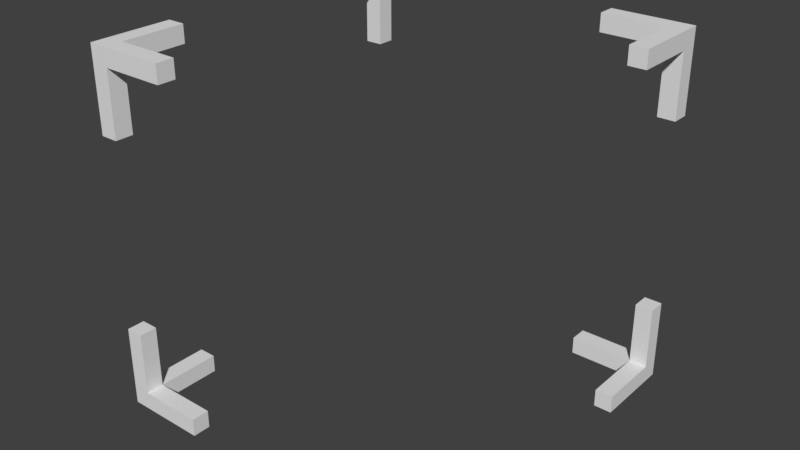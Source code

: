 # Source: Selection.blend  (saved by Blender 2.78.0; exported with 4.5.12 LTS)
import bpy
from mathutils import Matrix  # noqa: F401  (used for matrix-valued properties, if any)

bpy.ops.wm.read_factory_settings(use_empty=True)
scene = bpy.context.scene
scene.name = 'Scene'

# ---- collections
col_collection_1 = bpy.data.collections.new('Collection 1'); scene.collection.children.link(col_collection_1)

# ---- world
world_world = bpy.data.worlds.new('World'); scene.world = world_world
world_world.color = (0.05088, 0.05088, 0.05088)
world_world.use_sun_shadow = False
world_world.sun_shadow_jitter_overblur = 0.0
world_world.cycles.sampling_method = 'MANUAL'

# ---- meshes
me_cube = bpy.data.meshes.new('Cube')
me_cube.from_pydata([(0.5, -0.27, 0.5), (0.45, -0.45, -0.27), (0.27, -0.45, -0.45), (-0.45, 0.27, 0.5), (0.5, 0.5, -0.5), (0.45, -0.27, -0.45), (0.45, -0.45, 0.5), (-0.27, 0.45, 0.5), (0.45, -0.5, 0.45), (0.45, 0.5, -0.45), (-0.27, 0.5, 0.45), (-0.45, 0.5, 0.27), (0.45, 0.45, -0.5), (0.5, -0.45, 0.45), (0.5, -0.5, 0.5), (0.45, -0.45, -0.45), (0.5, -0.45, -0.27), (-0.5, -0.27, 0.5), (-0.27, -0.5, 0.5), (0.5, 0.45, -0.45), (-0.5, -0.5, 0.27), (-0.45, -0.27, 0.5), (-0.27, -0.45, 0.5), (-0.27, -0.5, 0.45), (-0.5, 0.27, 0.5), (-0.27, 0.5, 0.5), (0.5, -0.27, -0.45), (0.45, -0.5, -0.27), (-0.5, 0.5, 0.27), (-0.45, -0.5, 0.27), (-0.5, -0.27, 0.45), (-0.5, 0.45, 0.45), (0.5, 0.5, -0.27), (0.27, 0.5, -0.5), (-0.5, -0.45, 0.27), (-0.45, -0.45, 0.45), (-0.45, 0.45, 0.5), (0.5, 0.27, -0.5), (-0.45, 0.5, 0.45), (0.27, -0.5, -0.45), (0.27, -0.45, -0.5), (-0.45, -0.27, 0.45), (0.45, -0.27, -0.5), (0.5, -0.5, -0.27), (-0.5, 0.5, 0.5), (-0.27, -0.45, 0.45), (-0.45, -0.45, 0.27), (0.27, -0.45, 0.45), (-0.45, 0.27, -0.45), (-0.45, 0.45, -0.27), (0.27, -0.5, -0.5), (0.5, -0.27, -0.5), (-0.27, 0.45, -0.45), (-0.45, 0.45, -0.45), (-0.45, 0.27, -0.5), (-0.27, 0.45, -0.5), (0.45, 0.5, -0.27), (0.27, 0.5, -0.45), (0.27, 0.45, -0.5), (-0.5, 0.27, -0.45), (-0.5, 0.45, -0.27), (0.45, 0.27, -0.5), (-0.45, 0.5, -0.27), (-0.27, 0.5, -0.45), (0.5, -0.45, -0.45), (0.45, -0.5, -0.45), (0.45, -0.45, -0.5), (0.5, -0.5, -0.5), (-0.5, 0.27, -0.5), (-0.5, 0.5, -0.27), (-0.27, 0.5, -0.5), (-0.45, 0.45, -0.5), (0.5, 0.45, -0.27), (0.5, 0.27, -0.45), (-0.5, 0.45, -0.45), (-0.45, 0.5, -0.45), (-0.5, 0.5, -0.5), (0.45, 0.45, -0.45), (0.45, 0.45, -0.27), (0.27, 0.45, -0.45), (0.45, 0.27, -0.45), (-0.5, -0.45, 0.45), (-0.45, -0.5, 0.45), (0.5, -0.5, 0.27), (-0.45, -0.45, 0.5), (-0.5, -0.5, 0.5), (0.27, -0.5, 0.5), (0.5, -0.27, 0.45), (0.5, -0.45, 0.27), (0.45, -0.5, 0.27), (0.27, -0.5, 0.45), (0.45, -0.27, 0.5), (0.27, -0.45, 0.5), (0.45, -0.45, 0.45), (-0.5, 0.45, 0.27), (-0.5, 0.27, 0.45), (0.45, -0.27, 0.45), (0.45, -0.45, 0.27), (-0.45, 0.45, 0.45), (-0.45, 0.45, 0.27), (-0.27, 0.45, 0.45), (-0.45, 0.27, 0.45)], [], [(54, 71, 53, 48), (43, 67, 64, 16), (68, 54, 48, 59), (62, 69, 60, 49), (63, 75, 53, 52), (32, 4, 9, 56), (75, 62, 49, 53), (70, 63, 52, 55), (33, 4, 12, 58), (67, 51, 26, 64), (50, 67, 65, 39), (76, 69, 62, 75), (76, 68, 59, 74), (37, 4, 19, 73), (76, 70, 55, 71), (4, 32, 72, 19), (68, 76, 71, 54), (69, 76, 74, 60), (70, 76, 75, 63), (67, 43, 27, 65), (67, 50, 40, 66), (39, 65, 15, 2), (65, 27, 1, 15), (4, 37, 61, 12), (64, 26, 5, 15), (16, 64, 15, 1), (4, 33, 57, 9), (43, 16, 1, 27), (40, 50, 39, 2), (42, 66, 15, 5), (51, 42, 5, 26), (66, 40, 2, 15), (51, 67, 66, 42), (32, 56, 78, 72), (9, 57, 79, 77), (56, 9, 77, 78), (57, 33, 58, 79), (37, 73, 80, 61), (73, 19, 77, 80), (19, 72, 78, 77), (12, 61, 80, 77), (58, 12, 77, 79), (71, 55, 52, 53), (74, 59, 48, 53), (60, 74, 53, 49), (20, 85, 81, 34), (28, 44, 38, 11), (25, 44, 36, 7), (0, 14, 13, 87), (13, 88, 97, 93), (0, 87, 96, 91), (85, 17, 30, 81), (87, 13, 93, 96), (88, 83, 89, 97), (18, 85, 82, 23), (86, 92, 47, 90), (92, 6, 93, 47), (6, 91, 96, 93), (8, 90, 47, 93), (89, 8, 93, 97), (24, 44, 31, 95), (14, 83, 88, 13), (14, 86, 90, 8), (44, 28, 94, 31), (83, 14, 8, 89), (14, 0, 91, 6), (86, 14, 6, 92), (85, 20, 29, 82), (85, 18, 22, 84), (23, 82, 35, 45), (82, 29, 46, 35), (44, 24, 3, 36), (81, 30, 41, 35), (34, 81, 35, 46), (44, 25, 10, 38), (20, 34, 46, 29), (22, 18, 23, 45), (21, 84, 35, 41), (17, 21, 41, 30), (84, 22, 45, 35), (17, 85, 84, 21), (28, 11, 99, 94), (38, 10, 100, 98), (11, 38, 98, 99), (10, 25, 7, 100), (24, 95, 101, 3), (95, 31, 98, 101), (31, 94, 99, 98), (36, 3, 101, 98), (7, 36, 98, 100)])
me_cube.use_remesh_preserve_volume = False
me_cube.use_remesh_preserve_attributes = False
me_cube.use_mirror_vertex_groups = False
me_cube.update()

# ---- objects
ob_selector = bpy.data.objects.new('Selector', me_cube)

# ---- transforms, parenting, visibility, modifiers, constraints
ob_selector.location = (0.0, 0.0, 0.0)
ob_selector.rotation_euler = (1.571, -0.0, 0.0)
ob_selector.lineart.crease_threshold = 0.0

# ---- collection membership
col_collection_1.objects.link(ob_selector)

# ---- scene / render settings (as saved in the file)
scene.frame_start = 1; scene.frame_end = 250; scene.frame_set(1)
scene.render.engine = 'BLENDER_EEVEE_NEXT'
scene.render.resolution_percentage = 50
scene.render.dither_intensity = 0.0
scene.cycles.use_denoising = False
scene.cycles.samples = 128
scene.cycles.sampling_pattern = 'TABULATED_SOBOL'
scene.cycles.light_sampling_threshold = 0.0
scene.cycles.use_adaptive_sampling = False
scene.cycles.use_light_tree = False
scene.cycles.blur_glossy = 0.0
scene.cycles.sample_clamp_indirect = 0.0
scene.view_settings.view_transform = 'Standard'
bpy.context.view_layer.update()

# ---- added for rendering (the .blend has no active camera and no usable light): camera, sun
cam_auto = bpy.data.cameras.new('AutoCamera')
cam_auto.lens = 50.0
cam_auto.sensor_width = 36.0
cam_auto.clip_end = 1000.0
ob_auto_camera = bpy.data.objects.new('AutoCamera', cam_auto)
scene.collection.objects.link(ob_auto_camera)
ob_auto_camera.location = (1.60254, -1.92304, 1.28203)
ob_auto_camera.rotation_euler = (1.09748, -7.21219e-08, 0.694738)
scene.camera = ob_auto_camera
light_auto_sun = bpy.data.lights.new('AutoSun', 'SUN')
light_auto_sun.energy = 3.0
light_auto_sun.angle = 0.0523599
ob_auto_sun = bpy.data.objects.new('AutoSun', light_auto_sun)
scene.collection.objects.link(ob_auto_sun)
ob_auto_sun.rotation_euler = (0.872665, 0.174533, 0.523599)
bpy.context.view_layer.update()
